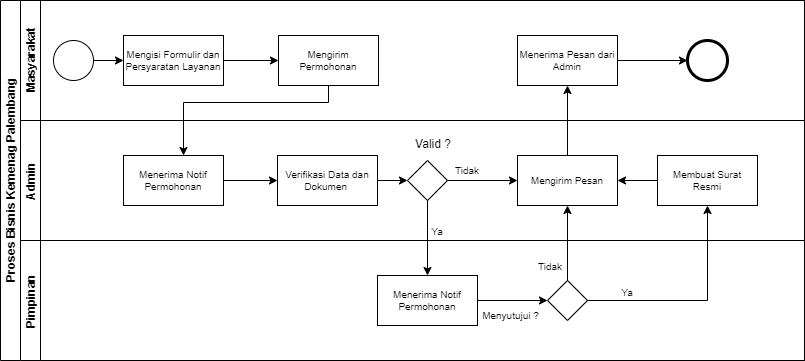

The diagram above was exported from draw.io. Its source (the exported page's mxGraphModel, read from the mxfile embedded in the PNG):
<mxGraphModel dx="852" dy="494" grid="1" gridSize="10" guides="1" tooltips="1" connect="1" arrows="1" fold="1" page="1" pageScale="1" pageWidth="850" pageHeight="1100" background="#ffffff" math="0" shadow="0">
  <root>
    <mxCell id="0" />
    <mxCell id="1" parent="0" />
    <mxCell id="uZcXzmC2jQ9PCRJg5Uhi-1" value="Proses Bisnis Kemenag Palembang" style="swimlane;html=1;childLayout=stackLayout;resizeParent=1;resizeParentMax=0;horizontal=0;startSize=20;horizontalStack=0;fontSize=12;" parent="1" vertex="1">
      <mxGeometry x="23" y="38" width="804" height="360" as="geometry" />
    </mxCell>
    <mxCell id="uZcXzmC2jQ9PCRJg5Uhi-2" value="Masyarakat&lt;br style=&quot;font-size: 12px;&quot;&gt;" style="swimlane;html=1;startSize=20;horizontal=0;fontSize=12;" parent="uZcXzmC2jQ9PCRJg5Uhi-1" vertex="1">
      <mxGeometry x="20" width="784" height="120" as="geometry" />
    </mxCell>
    <mxCell id="uZcXzmC2jQ9PCRJg5Uhi-5" value="" style="shape=mxgraph.bpmn.shape;html=1;verticalLabelPosition=bottom;labelBackgroundColor=#ffffff;verticalAlign=top;align=center;perimeter=ellipsePerimeter;outlineConnect=0;outline=standard;symbol=general;fontSize=10;" parent="uZcXzmC2jQ9PCRJg5Uhi-2" vertex="1">
      <mxGeometry x="33" y="40" width="40" height="40" as="geometry" />
    </mxCell>
    <mxCell id="uZcXzmC2jQ9PCRJg5Uhi-10" value="Mengirim Permohonan" style="whiteSpace=wrap;html=1;fontSize=10;labelBackgroundColor=#ffffff;" parent="uZcXzmC2jQ9PCRJg5Uhi-2" vertex="1">
      <mxGeometry x="258" y="35" width="100" height="50" as="geometry" />
    </mxCell>
    <mxCell id="uZcXzmC2jQ9PCRJg5Uhi-6" value="Mengisi Formulir dan Persyaratan Layanan" style="html=1;fontSize=10;verticalAlign=middle;labelBackgroundColor=#ffffff;whiteSpace=wrap;" parent="uZcXzmC2jQ9PCRJg5Uhi-2" vertex="1">
      <mxGeometry x="103" y="35" width="100" height="50" as="geometry" />
    </mxCell>
    <mxCell id="uZcXzmC2jQ9PCRJg5Uhi-7" value="" style="edgeStyle=orthogonalEdgeStyle;rounded=0;orthogonalLoop=1;jettySize=auto;html=1;fontSize=10;" parent="uZcXzmC2jQ9PCRJg5Uhi-2" source="uZcXzmC2jQ9PCRJg5Uhi-5" target="uZcXzmC2jQ9PCRJg5Uhi-6" edge="1">
      <mxGeometry relative="1" as="geometry" />
    </mxCell>
    <mxCell id="uZcXzmC2jQ9PCRJg5Uhi-11" value="" style="edgeStyle=orthogonalEdgeStyle;rounded=0;orthogonalLoop=1;jettySize=auto;html=1;fontSize=10;" parent="uZcXzmC2jQ9PCRJg5Uhi-2" source="uZcXzmC2jQ9PCRJg5Uhi-6" target="uZcXzmC2jQ9PCRJg5Uhi-10" edge="1">
      <mxGeometry relative="1" as="geometry">
        <mxPoint x="293" y="60" as="targetPoint" />
      </mxGeometry>
    </mxCell>
    <mxCell id="uZcXzmC2jQ9PCRJg5Uhi-12" value="Menerima Pesan dari Admin" style="whiteSpace=wrap;html=1;fontSize=10;labelBackgroundColor=#ffffff;" parent="uZcXzmC2jQ9PCRJg5Uhi-2" vertex="1">
      <mxGeometry x="497" y="35" width="100" height="50" as="geometry" />
    </mxCell>
    <mxCell id="uZcXzmC2jQ9PCRJg5Uhi-45" value="" style="shape=mxgraph.bpmn.shape;html=1;verticalLabelPosition=bottom;labelBackgroundColor=#ffffff;verticalAlign=top;align=center;perimeter=ellipsePerimeter;outlineConnect=0;outline=end;symbol=general;fontSize=10;" parent="uZcXzmC2jQ9PCRJg5Uhi-2" vertex="1">
      <mxGeometry x="667" y="40" width="40" height="40" as="geometry" />
    </mxCell>
    <mxCell id="uZcXzmC2jQ9PCRJg5Uhi-44" value="" style="edgeStyle=orthogonalEdgeStyle;rounded=0;orthogonalLoop=1;jettySize=auto;html=1;fontSize=10;" parent="uZcXzmC2jQ9PCRJg5Uhi-2" source="uZcXzmC2jQ9PCRJg5Uhi-12" target="uZcXzmC2jQ9PCRJg5Uhi-45" edge="1">
      <mxGeometry relative="1" as="geometry">
        <mxPoint x="667" y="60" as="targetPoint" />
      </mxGeometry>
    </mxCell>
    <mxCell id="uZcXzmC2jQ9PCRJg5Uhi-3" value="Admin&amp;nbsp;" style="swimlane;html=1;startSize=20;horizontal=0;fontSize=12;" parent="uZcXzmC2jQ9PCRJg5Uhi-1" vertex="1">
      <mxGeometry x="20" y="120" width="784" height="120" as="geometry" />
    </mxCell>
    <mxCell id="uZcXzmC2jQ9PCRJg5Uhi-14" value="Menerima Notif Permohonan" style="whiteSpace=wrap;html=1;fontSize=10;labelBackgroundColor=#ffffff;" parent="uZcXzmC2jQ9PCRJg5Uhi-3" vertex="1">
      <mxGeometry x="103" y="35" width="100" height="50" as="geometry" />
    </mxCell>
    <mxCell id="uZcXzmC2jQ9PCRJg5Uhi-16" value="Verifikasi Data dan Dokumen&amp;nbsp;" style="whiteSpace=wrap;html=1;fontSize=10;labelBackgroundColor=#ffffff;" parent="uZcXzmC2jQ9PCRJg5Uhi-3" vertex="1">
      <mxGeometry x="257" y="35" width="100" height="50" as="geometry" />
    </mxCell>
    <mxCell id="uZcXzmC2jQ9PCRJg5Uhi-17" value="" style="edgeStyle=orthogonalEdgeStyle;rounded=0;orthogonalLoop=1;jettySize=auto;html=1;fontSize=10;" parent="uZcXzmC2jQ9PCRJg5Uhi-3" source="uZcXzmC2jQ9PCRJg5Uhi-14" target="uZcXzmC2jQ9PCRJg5Uhi-16" edge="1">
      <mxGeometry relative="1" as="geometry" />
    </mxCell>
    <mxCell id="uZcXzmC2jQ9PCRJg5Uhi-21" value="Valid ?" style="text;html=1;strokeColor=none;fillColor=none;align=center;verticalAlign=middle;whiteSpace=wrap;rounded=0;fontSize=12;" parent="uZcXzmC2jQ9PCRJg5Uhi-3" vertex="1">
      <mxGeometry x="387" y="10" width="52" height="25" as="geometry" />
    </mxCell>
    <mxCell id="uZcXzmC2jQ9PCRJg5Uhi-20" value="" style="rhombus;whiteSpace=wrap;html=1;fontSize=10;" parent="uZcXzmC2jQ9PCRJg5Uhi-3" vertex="1">
      <mxGeometry x="387" y="40" width="40" height="40" as="geometry" />
    </mxCell>
    <mxCell id="uZcXzmC2jQ9PCRJg5Uhi-22" value="" style="edgeStyle=orthogonalEdgeStyle;rounded=0;orthogonalLoop=1;jettySize=auto;html=1;fontSize=10;" parent="uZcXzmC2jQ9PCRJg5Uhi-3" source="uZcXzmC2jQ9PCRJg5Uhi-16" target="uZcXzmC2jQ9PCRJg5Uhi-20" edge="1">
      <mxGeometry relative="1" as="geometry">
        <mxPoint x="397" y="65" as="sourcePoint" />
        <mxPoint x="557" y="60" as="targetPoint" />
      </mxGeometry>
    </mxCell>
    <mxCell id="uZcXzmC2jQ9PCRJg5Uhi-25" value="Ya" style="text;html=1;strokeColor=none;fillColor=none;align=center;verticalAlign=bottom;whiteSpace=wrap;rounded=0;fontSize=10;" parent="uZcXzmC2jQ9PCRJg5Uhi-3" vertex="1">
      <mxGeometry x="397" y="100" width="40" height="20" as="geometry" />
    </mxCell>
    <mxCell id="uZcXzmC2jQ9PCRJg5Uhi-26" value="Tidak" style="text;html=1;strokeColor=none;fillColor=none;align=center;verticalAlign=middle;whiteSpace=wrap;rounded=0;fontSize=10;" parent="uZcXzmC2jQ9PCRJg5Uhi-3" vertex="1">
      <mxGeometry x="427" y="40" width="40" height="20" as="geometry" />
    </mxCell>
    <mxCell id="uZcXzmC2jQ9PCRJg5Uhi-23" value="Mengirim Pesan" style="whiteSpace=wrap;html=1;fontSize=10;" parent="uZcXzmC2jQ9PCRJg5Uhi-3" vertex="1">
      <mxGeometry x="497" y="35" width="100" height="50" as="geometry" />
    </mxCell>
    <mxCell id="uZcXzmC2jQ9PCRJg5Uhi-24" value="" style="edgeStyle=orthogonalEdgeStyle;rounded=0;orthogonalLoop=1;jettySize=auto;html=1;fontSize=12;" parent="uZcXzmC2jQ9PCRJg5Uhi-3" source="uZcXzmC2jQ9PCRJg5Uhi-20" target="uZcXzmC2jQ9PCRJg5Uhi-23" edge="1">
      <mxGeometry relative="1" as="geometry" />
    </mxCell>
    <mxCell id="uZcXzmC2jQ9PCRJg5Uhi-38" value="Membuat Surat Resmi" style="whiteSpace=wrap;html=1;fontSize=10;" parent="uZcXzmC2jQ9PCRJg5Uhi-3" vertex="1">
      <mxGeometry x="637" y="35" width="100" height="50" as="geometry" />
    </mxCell>
    <mxCell id="uZcXzmC2jQ9PCRJg5Uhi-41" value="" style="endArrow=classic;html=1;fontSize=10;" parent="uZcXzmC2jQ9PCRJg5Uhi-3" source="uZcXzmC2jQ9PCRJg5Uhi-38" target="uZcXzmC2jQ9PCRJg5Uhi-23" edge="1">
      <mxGeometry width="50" height="50" relative="1" as="geometry">
        <mxPoint x="367" y="92" as="sourcePoint" />
        <mxPoint x="417" y="42" as="targetPoint" />
      </mxGeometry>
    </mxCell>
    <mxCell id="uZcXzmC2jQ9PCRJg5Uhi-15" value="" style="edgeStyle=orthogonalEdgeStyle;rounded=0;orthogonalLoop=1;jettySize=auto;html=1;fontSize=10;" parent="uZcXzmC2jQ9PCRJg5Uhi-1" source="uZcXzmC2jQ9PCRJg5Uhi-10" target="uZcXzmC2jQ9PCRJg5Uhi-14" edge="1">
      <mxGeometry relative="1" as="geometry">
        <Array as="points">
          <mxPoint x="328" y="102" />
          <mxPoint x="183" y="102" />
        </Array>
      </mxGeometry>
    </mxCell>
    <mxCell id="uZcXzmC2jQ9PCRJg5Uhi-28" value="" style="edgeStyle=orthogonalEdgeStyle;rounded=0;orthogonalLoop=1;jettySize=auto;html=1;fontSize=12;" parent="uZcXzmC2jQ9PCRJg5Uhi-1" source="uZcXzmC2jQ9PCRJg5Uhi-20" target="uZcXzmC2jQ9PCRJg5Uhi-27" edge="1">
      <mxGeometry relative="1" as="geometry" />
    </mxCell>
    <mxCell id="uZcXzmC2jQ9PCRJg5Uhi-4" value="Pimpinan&amp;nbsp;" style="swimlane;html=1;startSize=20;horizontal=0;" parent="uZcXzmC2jQ9PCRJg5Uhi-1" vertex="1">
      <mxGeometry x="20" y="240" width="784" height="120" as="geometry" />
    </mxCell>
    <mxCell id="uZcXzmC2jQ9PCRJg5Uhi-27" value="Menerima Notif Permohonan" style="whiteSpace=wrap;html=1;fontSize=10;" parent="uZcXzmC2jQ9PCRJg5Uhi-4" vertex="1">
      <mxGeometry x="357" y="35" width="100" height="50" as="geometry" />
    </mxCell>
    <mxCell id="uZcXzmC2jQ9PCRJg5Uhi-31" value="" style="rhombus;whiteSpace=wrap;html=1;fontSize=10;" parent="uZcXzmC2jQ9PCRJg5Uhi-4" vertex="1">
      <mxGeometry x="527" y="40" width="40" height="40" as="geometry" />
    </mxCell>
    <mxCell id="uZcXzmC2jQ9PCRJg5Uhi-32" value="" style="edgeStyle=orthogonalEdgeStyle;rounded=0;orthogonalLoop=1;jettySize=auto;html=1;fontSize=12;" parent="uZcXzmC2jQ9PCRJg5Uhi-4" source="uZcXzmC2jQ9PCRJg5Uhi-27" target="uZcXzmC2jQ9PCRJg5Uhi-31" edge="1">
      <mxGeometry relative="1" as="geometry" />
    </mxCell>
    <mxCell id="uZcXzmC2jQ9PCRJg5Uhi-34" value="Menyutujui ?" style="text;html=1;strokeColor=none;fillColor=none;align=center;verticalAlign=middle;whiteSpace=wrap;rounded=0;fontSize=10;" parent="uZcXzmC2jQ9PCRJg5Uhi-4" vertex="1">
      <mxGeometry x="454" y="52" width="73" height="46" as="geometry" />
    </mxCell>
    <mxCell id="uZcXzmC2jQ9PCRJg5Uhi-37" value="Tidak" style="text;html=1;strokeColor=none;fillColor=none;align=center;verticalAlign=middle;whiteSpace=wrap;rounded=0;fontSize=10;" parent="uZcXzmC2jQ9PCRJg5Uhi-4" vertex="1">
      <mxGeometry x="510" y="16" width="40" height="20" as="geometry" />
    </mxCell>
    <mxCell id="uZcXzmC2jQ9PCRJg5Uhi-40" value="Ya" style="text;html=1;strokeColor=none;fillColor=none;align=center;verticalAlign=middle;whiteSpace=wrap;rounded=0;fontSize=10;" parent="uZcXzmC2jQ9PCRJg5Uhi-4" vertex="1">
      <mxGeometry x="587" y="42" width="40" height="20" as="geometry" />
    </mxCell>
    <mxCell id="uZcXzmC2jQ9PCRJg5Uhi-35" value="" style="endArrow=classic;html=1;fontSize=12;exitX=0.5;exitY=0;exitDx=0;exitDy=0;" parent="uZcXzmC2jQ9PCRJg5Uhi-1" source="uZcXzmC2jQ9PCRJg5Uhi-31" target="uZcXzmC2jQ9PCRJg5Uhi-23" edge="1">
      <mxGeometry width="50" height="50" relative="1" as="geometry">
        <mxPoint x="387" y="222" as="sourcePoint" />
        <mxPoint x="437" y="172" as="targetPoint" />
      </mxGeometry>
    </mxCell>
    <mxCell id="uZcXzmC2jQ9PCRJg5Uhi-39" value="" style="edgeStyle=orthogonalEdgeStyle;rounded=0;orthogonalLoop=1;jettySize=auto;html=1;fontSize=12;" parent="uZcXzmC2jQ9PCRJg5Uhi-1" source="uZcXzmC2jQ9PCRJg5Uhi-31" target="uZcXzmC2jQ9PCRJg5Uhi-38" edge="1">
      <mxGeometry relative="1" as="geometry" />
    </mxCell>
    <mxCell id="uZcXzmC2jQ9PCRJg5Uhi-42" value="" style="endArrow=classic;html=1;fontSize=10;" parent="uZcXzmC2jQ9PCRJg5Uhi-1" source="uZcXzmC2jQ9PCRJg5Uhi-23" target="uZcXzmC2jQ9PCRJg5Uhi-12" edge="1">
      <mxGeometry width="50" height="50" relative="1" as="geometry">
        <mxPoint x="387" y="212" as="sourcePoint" />
        <mxPoint x="437" y="162" as="targetPoint" />
      </mxGeometry>
    </mxCell>
  </root>
</mxGraphModel>